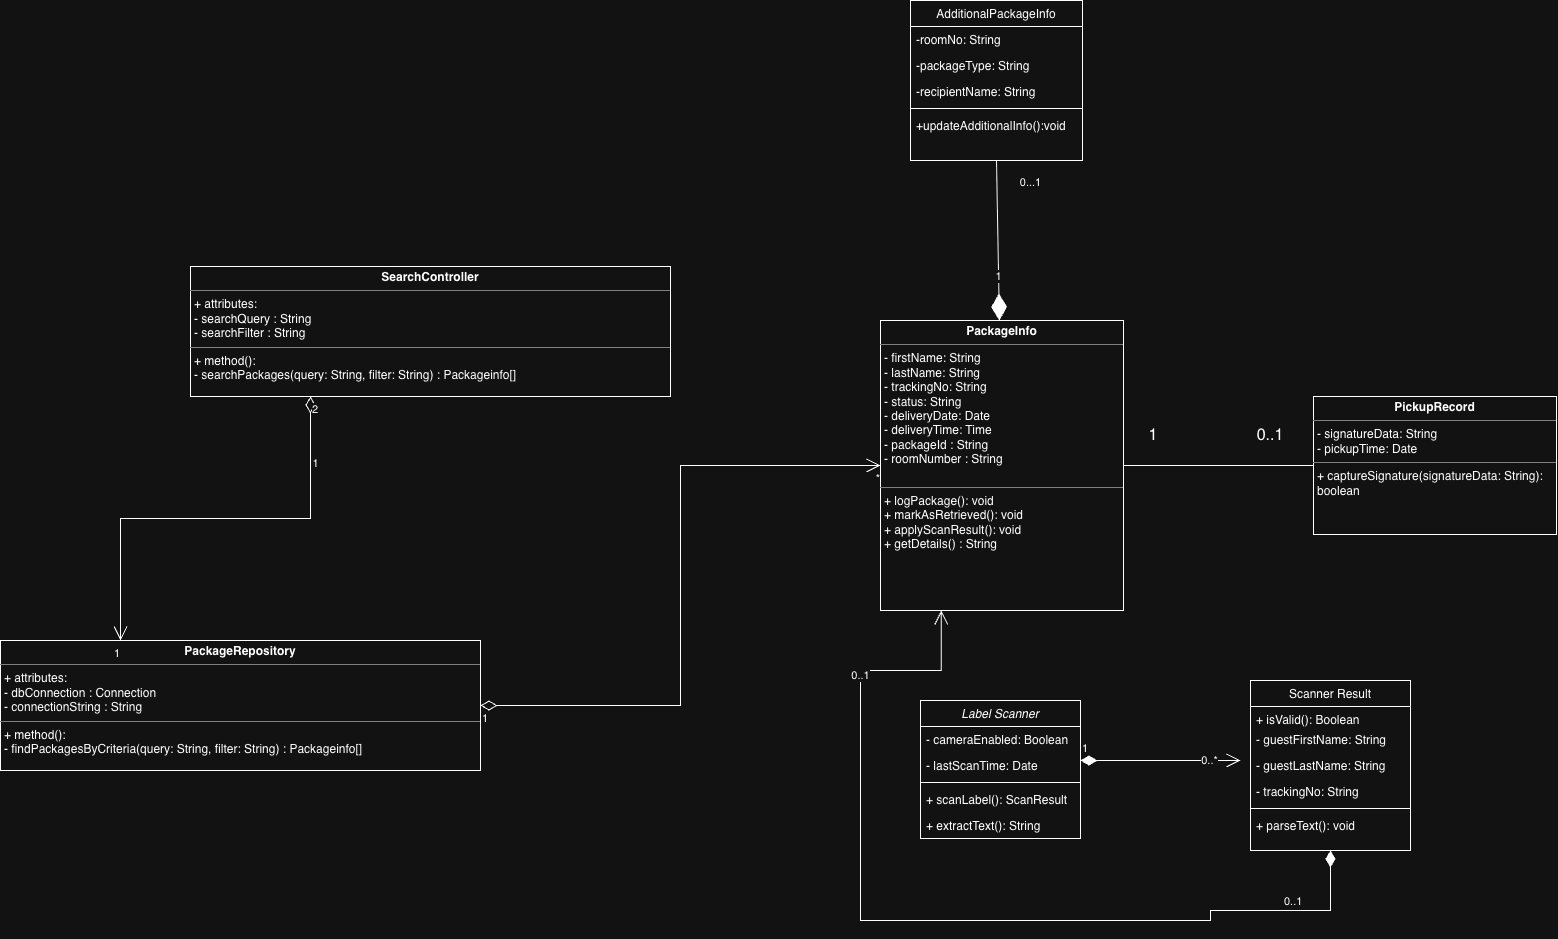

The diagram above was exported from draw.io. Its source (the exported page's mxGraphModel, read from the mxfile embedded in the PNG):
<mxGraphModel dx="2823" dy="1359" grid="1" gridSize="10" guides="1" tooltips="1" connect="1" arrows="1" fold="1" page="1" pageScale="1" pageWidth="850" pageHeight="1100" math="0" shadow="0">
  <root>
    <mxCell id="0" />
    <mxCell id="1" parent="0" />
    <mxCell id="HWZB5enh3WsdthYskLGX-9" parent="1" style="swimlane;fontStyle=0;align=center;verticalAlign=top;childLayout=stackLayout;horizontal=1;startSize=26;horizontalStack=0;resizeParent=1;resizeLast=0;collapsible=1;marginBottom=0;rounded=0;shadow=0;strokeWidth=1;" value="AdditionalPackageInfo" vertex="1">
      <mxGeometry height="160" width="172" x="380" y="180" as="geometry">
        <mxRectangle height="26" width="160" x="550" y="140" as="alternateBounds" />
      </mxGeometry>
    </mxCell>
    <mxCell id="HWZB5enh3WsdthYskLGX-10" parent="HWZB5enh3WsdthYskLGX-9" style="text;align=left;verticalAlign=top;spacingLeft=4;spacingRight=4;overflow=hidden;rotatable=0;points=[[0,0.5],[1,0.5]];portConstraint=eastwest;" value="-roomNo: String" vertex="1">
      <mxGeometry height="26" width="172" y="26" as="geometry" />
    </mxCell>
    <mxCell id="HWZB5enh3WsdthYskLGX-11" parent="HWZB5enh3WsdthYskLGX-9" style="text;align=left;verticalAlign=top;spacingLeft=4;spacingRight=4;overflow=hidden;rotatable=0;points=[[0,0.5],[1,0.5]];portConstraint=eastwest;rounded=0;shadow=0;html=0;" value="-packageType: String" vertex="1">
      <mxGeometry height="26" width="172" y="52" as="geometry" />
    </mxCell>
    <mxCell id="HWZB5enh3WsdthYskLGX-12" parent="HWZB5enh3WsdthYskLGX-9" style="text;align=left;verticalAlign=top;spacingLeft=4;spacingRight=4;overflow=hidden;rotatable=0;points=[[0,0.5],[1,0.5]];portConstraint=eastwest;rounded=0;shadow=0;html=0;" value="-recipientName: String" vertex="1">
      <mxGeometry height="26" width="172" y="78" as="geometry" />
    </mxCell>
    <mxCell id="HWZB5enh3WsdthYskLGX-13" parent="HWZB5enh3WsdthYskLGX-9" style="line;html=1;strokeWidth=1;align=left;verticalAlign=middle;spacingTop=-1;spacingLeft=3;spacingRight=3;rotatable=0;labelPosition=right;points=[];portConstraint=eastwest;" value="" vertex="1">
      <mxGeometry height="8" width="172" y="104" as="geometry" />
    </mxCell>
    <mxCell id="HWZB5enh3WsdthYskLGX-14" parent="HWZB5enh3WsdthYskLGX-9" style="text;align=left;verticalAlign=top;spacingLeft=4;spacingRight=4;overflow=hidden;rotatable=0;points=[[0,0.5],[1,0.5]];portConstraint=eastwest;" value="+updateAdditionalInfo():void&#10;" vertex="1">
      <mxGeometry height="26" width="172" y="112" as="geometry" />
    </mxCell>
    <mxCell id="HWZB5enh3WsdthYskLGX-15" edge="1" parent="1" source="HWZB5enh3WsdthYskLGX-9" style="endArrow=diamondThin;endFill=1;endSize=24;html=1;rounded=0;exitX=0.5;exitY=1;exitDx=0;exitDy=0;" target="HWZB5enh3WsdthYskLGX-19" value="">
      <mxGeometry relative="1" width="160" x="0.3613" as="geometry">
        <Array as="points" />
        <mxPoint x="690" y="314.5" as="sourcePoint" />
        <mxPoint x="570" y="314.5" as="targetPoint" />
      </mxGeometry>
    </mxCell>
    <mxCell id="HWZB5enh3WsdthYskLGX-16" connectable="0" parent="HWZB5enh3WsdthYskLGX-15" style="edgeLabel;html=1;align=center;verticalAlign=middle;resizable=0;points=[];" value="0...1" vertex="1">
      <mxGeometry relative="1" x="0.111" y="-5" as="geometry">
        <mxPoint x="37" y="-68" as="offset" />
      </mxGeometry>
    </mxCell>
    <mxCell id="HWZB5enh3WsdthYskLGX-17" connectable="0" parent="HWZB5enh3WsdthYskLGX-15" style="edgeLabel;html=1;align=center;verticalAlign=middle;resizable=0;points=[];" value="1" vertex="1">
      <mxGeometry relative="1" x="0.4276" y="-1" as="geometry">
        <mxPoint y="2" as="offset" />
      </mxGeometry>
    </mxCell>
    <mxCell id="HWZB5enh3WsdthYskLGX-18" edge="1" parent="1" source="HWZB5enh3WsdthYskLGX-19" style="edgeStyle=none;curved=1;rounded=0;orthogonalLoop=1;jettySize=auto;html=1;exitX=1;exitY=0.5;exitDx=0;exitDy=0;entryX=0;entryY=0.5;entryDx=0;entryDy=0;fontSize=12;startSize=8;endSize=8;endArrow=none;endFill=0;" target="HWZB5enh3WsdthYskLGX-20">
      <mxGeometry relative="1" as="geometry" />
    </mxCell>
    <mxCell id="HWZB5enh3WsdthYskLGX-19" parent="1" style="verticalAlign=top;align=left;overflow=fill;html=1;whiteSpace=wrap;" value="&lt;p style=&quot;margin:0px;margin-top:4px;text-align:center;&quot;&gt;&lt;b&gt;PackageInfo&lt;/b&gt;&lt;/p&gt;&lt;hr size=&quot;1&quot; style=&quot;border-style:solid;&quot;&gt;&lt;p style=&quot;margin:0px;margin-left:4px;&quot;&gt;- firstName: String&lt;/p&gt;&lt;p style=&quot;margin:0px;margin-left:4px;&quot;&gt;- lastName: String&lt;/p&gt;&lt;p style=&quot;margin:0px;margin-left:4px;&quot;&gt;- trackingNo: String&lt;/p&gt;&lt;p style=&quot;margin:0px;margin-left:4px;&quot;&gt;- status: String&lt;/p&gt;&lt;p style=&quot;margin:0px;margin-left:4px;&quot;&gt;- deliveryDate: Date&lt;/p&gt;&lt;p style=&quot;margin:0px;margin-left:4px;&quot;&gt;- deliveryTime: Time&lt;/p&gt;&lt;p style=&quot;margin:0px;margin-left:4px;&quot;&gt;- packageId : String&lt;/p&gt;&lt;p style=&quot;margin:0px;margin-left:4px;&quot;&gt;- roomNumber : String&lt;/p&gt;&lt;p style=&quot;margin:0px;margin-left:4px;&quot;&gt;&lt;br&gt;&lt;/p&gt;&lt;hr size=&quot;1&quot; style=&quot;border-style:solid;&quot;&gt;&lt;p style=&quot;margin:0px;margin-left:4px;&quot;&gt;+ logPackage(): void&lt;/p&gt;&lt;p style=&quot;margin:0px;margin-left:4px;&quot;&gt;+ markAsRetrieved(): void&lt;/p&gt;&lt;p style=&quot;margin:0px;margin-left:4px;&quot;&gt;+ applyScanResult(): void&lt;/p&gt;&lt;p style=&quot;margin:0px;margin-left:4px;&quot;&gt;+ getDetails() : String&lt;/p&gt;" vertex="1">
      <mxGeometry height="290" width="243" x="350" y="500" as="geometry" />
    </mxCell>
    <mxCell id="HWZB5enh3WsdthYskLGX-20" parent="1" style="verticalAlign=top;align=left;overflow=fill;html=1;whiteSpace=wrap;" value="&lt;p style=&quot;margin:0px;margin-top:4px;text-align:center;&quot;&gt;&lt;b&gt;PickupRecord&lt;/b&gt;&lt;/p&gt;&lt;hr size=&quot;1&quot; style=&quot;border-style:solid;&quot;&gt;&lt;p style=&quot;margin:0px;margin-left:4px;&quot;&gt;- signatureData: String&lt;/p&gt;&lt;p style=&quot;margin:0px;margin-left:4px;&quot;&gt;- pickupTime: Date&lt;/p&gt;&lt;hr size=&quot;1&quot; style=&quot;border-style:solid;&quot;&gt;&lt;p style=&quot;margin:0px;margin-left:4px;&quot;&gt;&lt;span style=&quot;background-color: transparent; color: light-dark(rgb(0, 0, 0), rgb(255, 255, 255));&quot;&gt;+ captureSignature(signatureData: String): boolean&lt;/span&gt;&lt;/p&gt;" vertex="1">
      <mxGeometry height="138" width="243" x="783" y="576" as="geometry" />
    </mxCell>
    <mxCell id="HWZB5enh3WsdthYskLGX-21" parent="1" style="text;html=1;whiteSpace=wrap;strokeColor=none;fillColor=none;align=center;verticalAlign=middle;rounded=0;fontSize=16;" value="1" vertex="1">
      <mxGeometry height="30" width="60" x="593" y="600" as="geometry" />
    </mxCell>
    <mxCell id="HWZB5enh3WsdthYskLGX-22" parent="1" style="text;html=1;whiteSpace=wrap;strokeColor=none;fillColor=none;align=center;verticalAlign=middle;rounded=0;fontSize=16;" value="0..1" vertex="1">
      <mxGeometry height="30" width="60" x="710" y="600" as="geometry" />
    </mxCell>
    <mxCell id="HWZB5enh3WsdthYskLGX-29" parent="1" style="swimlane;fontStyle=0;align=center;verticalAlign=top;childLayout=stackLayout;horizontal=1;startSize=26;horizontalStack=0;resizeParent=1;resizeLast=0;collapsible=1;marginBottom=0;rounded=0;shadow=0;strokeWidth=1;" value="Scanner Result" vertex="1">
      <mxGeometry height="170" width="160" x="720" y="860" as="geometry">
        <mxRectangle height="26" width="160" x="550" y="140" as="alternateBounds" />
      </mxGeometry>
    </mxCell>
    <mxCell id="HWZB5enh3WsdthYskLGX-35" parent="HWZB5enh3WsdthYskLGX-29" style="text;align=left;verticalAlign=top;spacingLeft=4;spacingRight=4;overflow=hidden;rotatable=0;points=[[0,0.5],[1,0.5]];portConstraint=eastwest;rounded=0;shadow=0;html=0;" value="+ isValid(): Boolean" vertex="1">
      <mxGeometry height="26" width="160" y="26" as="geometry" />
    </mxCell>
    <mxCell id="HWZB5enh3WsdthYskLGX-47" edge="1" parent="1" source="HWZB5enh3WsdthYskLGX-29" style="endArrow=open;html=1;endSize=12;startArrow=diamondThin;startSize=14;startFill=1;edgeStyle=orthogonalEdgeStyle;align=left;verticalAlign=bottom;rounded=0;exitX=0.5;exitY=1;exitDx=0;exitDy=0;entryX=0.25;entryY=1;entryDx=0;entryDy=0;" target="HWZB5enh3WsdthYskLGX-19" value="0..1">
      <mxGeometry relative="1" x="-0.7679" as="geometry">
        <mxPoint as="offset" />
        <Array as="points">
          <mxPoint x="800" y="1090" />
          <mxPoint x="680" y="1090" />
          <mxPoint x="680" y="1100" />
          <mxPoint x="330" y="1100" />
          <mxPoint x="330" y="850" />
          <mxPoint x="410.8" y="850" />
        </Array>
        <mxPoint x="770" y="1090.0000000000002" as="sourcePoint" />
        <mxPoint x="502.25" y="849.9999999999998" as="targetPoint" />
      </mxGeometry>
    </mxCell>
    <mxCell id="HWZB5enh3WsdthYskLGX-48" connectable="0" parent="HWZB5enh3WsdthYskLGX-47" style="edgeLabel;html=1;align=center;verticalAlign=middle;resizable=0;points=[];" value="0..1" vertex="1">
      <mxGeometry relative="1" x="0.6889" y="1" as="geometry">
        <mxPoint as="offset" />
      </mxGeometry>
    </mxCell>
    <mxCell id="HWZB5enh3WsdthYskLGX-23" parent="1" style="swimlane;fontStyle=2;align=center;verticalAlign=top;childLayout=stackLayout;horizontal=1;startSize=26;horizontalStack=0;resizeParent=1;resizeLast=0;collapsible=1;marginBottom=0;rounded=0;shadow=0;strokeWidth=1;" value="Label Scanner" vertex="1">
      <mxGeometry height="138" width="160" x="390" y="880" as="geometry">
        <mxRectangle height="26" width="160" x="230" y="140" as="alternateBounds" />
      </mxGeometry>
    </mxCell>
    <mxCell id="HWZB5enh3WsdthYskLGX-24" parent="HWZB5enh3WsdthYskLGX-23" style="text;align=left;verticalAlign=top;spacingLeft=4;spacingRight=4;overflow=hidden;rotatable=0;points=[[0,0.5],[1,0.5]];portConstraint=eastwest;" value="- cameraEnabled: Boolean" vertex="1">
      <mxGeometry height="26" width="160" y="26" as="geometry" />
    </mxCell>
    <mxCell id="HWZB5enh3WsdthYskLGX-25" parent="HWZB5enh3WsdthYskLGX-23" style="text;align=left;verticalAlign=top;spacingLeft=4;spacingRight=4;overflow=hidden;rotatable=0;points=[[0,0.5],[1,0.5]];portConstraint=eastwest;rounded=0;shadow=0;html=0;" value="- lastScanTime: Date" vertex="1">
      <mxGeometry height="26" width="160" y="52" as="geometry" />
    </mxCell>
    <mxCell id="HWZB5enh3WsdthYskLGX-26" parent="HWZB5enh3WsdthYskLGX-23" style="line;html=1;strokeWidth=1;align=left;verticalAlign=middle;spacingTop=-1;spacingLeft=3;spacingRight=3;rotatable=0;labelPosition=right;points=[];portConstraint=eastwest;" value="" vertex="1">
      <mxGeometry height="8" width="160" y="78" as="geometry" />
    </mxCell>
    <mxCell id="HWZB5enh3WsdthYskLGX-27" parent="HWZB5enh3WsdthYskLGX-23" style="text;align=left;verticalAlign=top;spacingLeft=4;spacingRight=4;overflow=hidden;rotatable=0;points=[[0,0.5],[1,0.5]];portConstraint=eastwest;" value="+ scanLabel(): ScanResult" vertex="1">
      <mxGeometry height="26" width="160" y="86" as="geometry" />
    </mxCell>
    <mxCell id="HWZB5enh3WsdthYskLGX-28" parent="HWZB5enh3WsdthYskLGX-23" style="text;align=left;verticalAlign=top;spacingLeft=4;spacingRight=4;overflow=hidden;rotatable=0;points=[[0,0.5],[1,0.5]];portConstraint=eastwest;" value="+ extractText(): String" vertex="1">
      <mxGeometry height="26" width="160" y="112" as="geometry" />
    </mxCell>
    <mxCell id="HWZB5enh3WsdthYskLGX-30" parent="1" style="text;align=left;verticalAlign=top;spacingLeft=4;spacingRight=4;overflow=hidden;rotatable=0;points=[[0,0.5],[1,0.5]];portConstraint=eastwest;" value="- guestFirstName: String" vertex="1">
      <mxGeometry height="26" width="160" x="720" y="906" as="geometry" />
    </mxCell>
    <mxCell id="HWZB5enh3WsdthYskLGX-31" parent="1" style="text;align=left;verticalAlign=top;spacingLeft=4;spacingRight=4;overflow=hidden;rotatable=0;points=[[0,0.5],[1,0.5]];portConstraint=eastwest;rounded=0;shadow=0;html=0;" value="- guestLastName: String" vertex="1">
      <mxGeometry height="26" width="160" x="720" y="932" as="geometry" />
    </mxCell>
    <mxCell id="HWZB5enh3WsdthYskLGX-32" parent="1" style="text;align=left;verticalAlign=top;spacingLeft=4;spacingRight=4;overflow=hidden;rotatable=0;points=[[0,0.5],[1,0.5]];portConstraint=eastwest;rounded=0;shadow=0;html=0;" value="- trackingNo: String" vertex="1">
      <mxGeometry height="26" width="160" x="720" y="958" as="geometry" />
    </mxCell>
    <mxCell id="HWZB5enh3WsdthYskLGX-33" parent="1" style="line;html=1;strokeWidth=1;align=left;verticalAlign=middle;spacingTop=-1;spacingLeft=3;spacingRight=3;rotatable=0;labelPosition=right;points=[];portConstraint=eastwest;" value="" vertex="1">
      <mxGeometry height="8" width="160" x="720" y="984" as="geometry" />
    </mxCell>
    <mxCell id="HWZB5enh3WsdthYskLGX-34" parent="1" style="text;align=left;verticalAlign=top;spacingLeft=4;spacingRight=4;overflow=hidden;rotatable=0;points=[[0,0.5],[1,0.5]];portConstraint=eastwest;" value="+ parseText(): void" vertex="1">
      <mxGeometry height="26" width="160" x="720" y="992" as="geometry" />
    </mxCell>
    <mxCell id="HWZB5enh3WsdthYskLGX-36" edge="1" parent="1" style="endArrow=open;html=1;endSize=12;startArrow=diamondThin;startSize=14;startFill=1;edgeStyle=orthogonalEdgeStyle;align=left;verticalAlign=bottom;rounded=0;" value="1">
      <mxGeometry relative="1" x="-1" y="3" as="geometry">
        <mxPoint x="550" y="940" as="sourcePoint" />
        <mxPoint x="710" y="940" as="targetPoint" />
      </mxGeometry>
    </mxCell>
    <mxCell id="HWZB5enh3WsdthYskLGX-37" connectable="0" parent="HWZB5enh3WsdthYskLGX-36" style="edgeLabel;html=1;align=center;verticalAlign=middle;resizable=0;points=[];" value="0..*" vertex="1">
      <mxGeometry relative="1" x="0.5963" y="1" as="geometry">
        <mxPoint as="offset" />
      </mxGeometry>
    </mxCell>
    <mxCell id="HWZB5enh3WsdthYskLGX-50" parent="1" style="verticalAlign=top;align=left;overflow=fill;html=1;whiteSpace=wrap;" value="&lt;p style=&quot;margin:0px;margin-top:4px;text-align:center;&quot;&gt;&lt;b&gt;SearchController&lt;/b&gt;&lt;/p&gt;&lt;hr size=&quot;1&quot; style=&quot;border-style:solid;&quot;&gt;&lt;p style=&quot;margin:0px;margin-left:4px;&quot;&gt;+ attributes:&amp;nbsp;&lt;/p&gt;&lt;p style=&quot;margin:0px;margin-left:4px;&quot;&gt;- searchQuery : String&lt;/p&gt;&lt;p style=&quot;margin:0px;margin-left:4px;&quot;&gt;- searchFilter : String&lt;/p&gt;&lt;hr size=&quot;1&quot; style=&quot;border-style:solid;&quot;&gt;&lt;p style=&quot;margin:0px;margin-left:4px;&quot;&gt;+ method():&lt;/p&gt;&lt;p style=&quot;margin:0px;margin-left:4px;&quot;&gt;-&amp;nbsp;searchPackages(query: String, filter: String) : Packageinfo[]&lt;/p&gt;" vertex="1">
      <mxGeometry height="130" width="480" x="-340" y="446" as="geometry" />
    </mxCell>
    <mxCell id="HWZB5enh3WsdthYskLGX-52" parent="1" style="verticalAlign=top;align=left;overflow=fill;html=1;whiteSpace=wrap;" value="&lt;p style=&quot;margin:0px;margin-top:4px;text-align:center;&quot;&gt;&lt;b&gt;PackageRepository&lt;/b&gt;&lt;/p&gt;&lt;hr size=&quot;1&quot; style=&quot;border-style:solid;&quot;&gt;&lt;p style=&quot;margin:0px;margin-left:4px;&quot;&gt;+ attributes:&amp;nbsp;&lt;/p&gt;&lt;p style=&quot;margin:0px;margin-left:4px;&quot;&gt;&lt;span style=&quot;background-color: transparent;&quot;&gt;- dbConnection : Connection&lt;/span&gt;&lt;/p&gt;&lt;p style=&quot;margin:0px;margin-left:4px;&quot;&gt;- connectionString : String&lt;/p&gt;&lt;hr size=&quot;1&quot; style=&quot;border-style:solid;&quot;&gt;&lt;p style=&quot;margin:0px;margin-left:4px;&quot;&gt;+ method():&lt;/p&gt;&lt;p style=&quot;margin:0px;margin-left:4px;&quot;&gt;-&amp;nbsp;findPackagesByCriteria(query: String, filter: String) : Packageinfo[]&lt;/p&gt;" vertex="1">
      <mxGeometry height="130" width="480" x="-530" y="820" as="geometry" />
    </mxCell>
    <mxCell id="HWZB5enh3WsdthYskLGX-53" edge="1" parent="1" source="HWZB5enh3WsdthYskLGX-50" style="endArrow=open;html=1;endSize=12;startArrow=diamondThin;startSize=14;startFill=0;edgeStyle=orthogonalEdgeStyle;rounded=0;exitX=0.25;exitY=1;exitDx=0;exitDy=0;entryX=0.25;entryY=0;entryDx=0;entryDy=0;" target="HWZB5enh3WsdthYskLGX-52" value="">
      <mxGeometry relative="1" as="geometry">
        <mxPoint x="1410" y="1610" as="sourcePoint" />
        <mxPoint x="1430" y="1650" as="targetPoint" />
      </mxGeometry>
    </mxCell>
    <mxCell id="HWZB5enh3WsdthYskLGX-54" connectable="0" parent="HWZB5enh3WsdthYskLGX-53" style="edgeLabel;resizable=0;html=1;align=left;verticalAlign=top;" value="2" vertex="1">
      <mxGeometry relative="1" x="-1" as="geometry" />
    </mxCell>
    <mxCell id="HWZB5enh3WsdthYskLGX-55" connectable="0" parent="HWZB5enh3WsdthYskLGX-53" style="edgeLabel;resizable=0;html=1;align=right;verticalAlign=top;" value="1" vertex="1">
      <mxGeometry relative="1" x="1" as="geometry" />
    </mxCell>
    <mxCell id="HWZB5enh3WsdthYskLGX-56" connectable="0" parent="HWZB5enh3WsdthYskLGX-53" style="edgeLabel;html=1;align=center;verticalAlign=middle;resizable=0;points=[];" value="1" vertex="1">
      <mxGeometry relative="1" x="-0.6967" y="4" as="geometry">
        <mxPoint as="offset" />
      </mxGeometry>
    </mxCell>
    <mxCell id="HWZB5enh3WsdthYskLGX-57" edge="1" parent="1" source="HWZB5enh3WsdthYskLGX-52" style="endArrow=open;html=1;endSize=12;startArrow=diamondThin;startSize=14;startFill=0;edgeStyle=orthogonalEdgeStyle;rounded=0;exitX=1;exitY=0.5;exitDx=0;exitDy=0;entryX=0;entryY=0.5;entryDx=0;entryDy=0;" target="HWZB5enh3WsdthYskLGX-19" value="">
      <mxGeometry relative="1" x="-0.0277" as="geometry">
        <mxPoint x="1650" y="1660" as="sourcePoint" />
        <mxPoint x="1810" y="1660" as="targetPoint" />
      </mxGeometry>
    </mxCell>
    <mxCell id="HWZB5enh3WsdthYskLGX-58" connectable="0" parent="HWZB5enh3WsdthYskLGX-57" style="edgeLabel;resizable=0;html=1;align=left;verticalAlign=top;" value="1" vertex="1">
      <mxGeometry relative="1" x="-1" as="geometry" />
    </mxCell>
    <mxCell id="HWZB5enh3WsdthYskLGX-59" connectable="0" parent="HWZB5enh3WsdthYskLGX-57" style="edgeLabel;resizable=0;html=1;align=right;verticalAlign=top;" value="*" vertex="1">
      <mxGeometry relative="1" x="1" as="geometry" />
    </mxCell>
  </root>
</mxGraphModel>